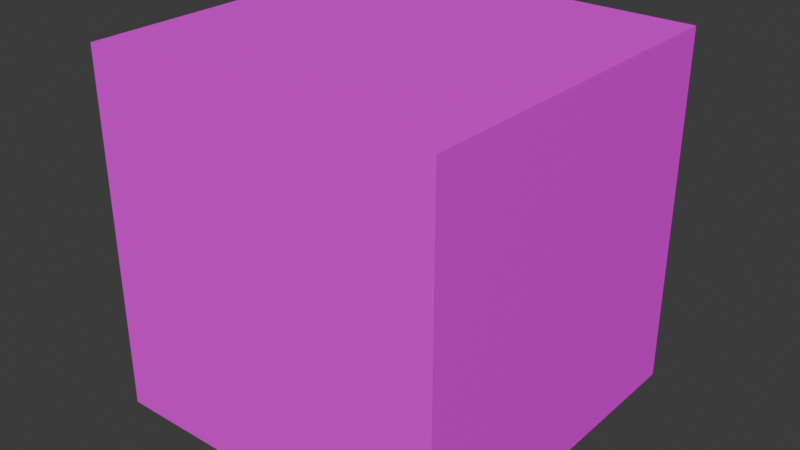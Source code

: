 # Source: spruce_1.blend  (saved by Blender 4.5.91; exported with 4.5.12 LTS)
import bpy
from mathutils import Matrix  # noqa: F401  (used for matrix-valued properties, if any)

bpy.ops.wm.read_factory_settings(use_empty=True)
scene = bpy.context.scene
scene.name = 'Scene'

# ---- collections
col_collection = bpy.data.collections.new('Collection'); scene.collection.children.link(col_collection)

# ---- images (referenced by path relative to the original .blend; pixels are not part of the script)
import os
ASSET_DIR = os.environ.get("B2B_ASSET_DIR", "")  # directory of the original .blend (textures are referenced by path, not embedded)
HERE = os.path.dirname(os.path.abspath(__file__))  # packed textures are extracted next to this script under _unpacked/

def load_image(name, relpath, width, height, colorspace="sRGB"):
    """Load a texture the original file referenced (path relative to the .blend, or extracted next to this script)."""
    p = next((c for c in (os.path.join(HERE, relpath), os.path.join(ASSET_DIR, relpath)) if relpath and os.path.exists(c)), "")
    if p:
        img = bpy.data.images.load(p, check_existing=True)
        img.name = name
    else:  # same state as the original file: an image datablock whose file is absent (Cycles renders it pink)
        img = bpy.data.images.new(name, width, height)
        img.source = "FILE"
        img.filepath = "//" + (relpath or name)
    img.colorspace_settings.name = colorspace
    return img
img_spruce = load_image('spruce', 'spruce64x64.png', 1024, 1024, 'sRGB')

# ---- materials (node trees are filled in below, after node groups)
mat_material_001 = bpy.data.materials.new('Material.001')

# ---- material node trees
mat_material_001.use_nodes = True; mat_material_001.node_tree.nodes.clear()
_N = mat_material_001.node_tree.nodes; _L = mat_material_001.node_tree.links
n0 = _N.new('ShaderNodeBsdfPrincipled'); n0.name = 'Principled BSDF'; n0.location = (-200, 100)
n1 = _N.new('ShaderNodeOutputMaterial'); n1.name = 'Material Output'; n1.location = (200, 100)
n2 = _N.new('ShaderNodeTexImage'); n2.name = 'Image Texture'; n2.location = (-490, 80)
n2.image = img_spruce
_L.new(n0.outputs[0], n1.inputs[0])
_L.new(n2.outputs[0], n0.inputs[0])
n1.is_active_output = True

# ---- world
world_world = bpy.data.worlds.new('World'); scene.world = world_world
world_world.use_nodes = True; world_world.node_tree.nodes.clear()
_N = world_world.node_tree.nodes; _L = world_world.node_tree.links
n0 = _N.new('ShaderNodeOutputWorld'); n0.name = 'World Output'; n0.location = (200, 100)
n1 = _N.new('ShaderNodeBackground'); n1.name = 'Background'; n1.location = (-200, 100)
n1.inputs[0].default_value = (0.05088, 0.05088, 0.05088, 1.0)
_L.new(n1.outputs[0], n0.inputs[0])
n0.is_active_output = True
world_world.color = (0.05088, 0.05088, 0.05088)
world_world.sun_shadow_jitter_overblur = 0.0

# ---- meshes
me_cube_001 = bpy.data.meshes.new('Cube.001')
me_cube_001.from_pydata([(-1.0, -1.0, -1.0), (-1.0, -1.0, 1.0), (-1.0, 1.0, -1.0), (-1.0, 1.0, 1.0), (1.0, -1.0, -1.0), (1.0, -1.0, 1.0), (1.0, 1.0, -1.0), (1.0, 1.0, 1.0)], [], [(0, 1, 3, 2), (2, 3, 7, 6), (6, 7, 5, 4), (4, 5, 1, 0), (2, 6, 4, 0), (7, 3, 1, 5)])
_uv = me_cube_001.uv_layers.new(name='UVMap')
_uv.uv.foreach_set('vector', [0.0, 0.0, 0.0, 1.0, 1.0, 1.0, 1.0, 0.0, 0.0, 0.0, 0.0, 1.0, 1.0, 1.0, 1.0, 0.0, 1.0, 0.0, 1.0, 1.0, 0.0, 1.0, 0.0, 0.0, 1.0, 0.0, 1.0, 1.0, 0.0, 1.0, 0.0, 0.0, 0.0, 1.0, 1.0, 1.0, 1.0, 0.0, 0.0, 0.0, 1.0, 1.0, 0.0, 1.0, 0.0, 0.0, 1.0, 0.0])
me_cube_001.materials.append(mat_material_001)
me_cube_001.update()

# ---- objects
ob_cube = bpy.data.objects.new('Cube', me_cube_001)

# ---- transforms, parenting, visibility, modifiers, constraints
ob_cube.location = (0.8823, 0.3115, -0.05503)

# ---- collection membership
col_collection.objects.link(ob_cube)

# ---- scene / render settings (as saved in the file)
scene.frame_start = 1; scene.frame_end = 250; scene.frame_set(1)
scene.render.engine = 'BLENDER_EEVEE_NEXT'
bpy.context.view_layer.update()

# ---- added for rendering (the .blend has no active camera and no usable light): camera, sun
cam_auto = bpy.data.cameras.new('AutoCamera')
cam_auto.lens = 50.0
cam_auto.sensor_width = 36.0
cam_auto.clip_end = 1000.0
ob_auto_camera = bpy.data.objects.new('AutoCamera', cam_auto)
scene.collection.objects.link(ob_auto_camera)
ob_auto_camera.location = (4.08733, -3.53454, 2.50903)
ob_auto_camera.rotation_euler = (1.09748, -7.21219e-08, 0.694738)
scene.camera = ob_auto_camera
light_auto_sun = bpy.data.lights.new('AutoSun', 'SUN')
light_auto_sun.energy = 3.0
light_auto_sun.angle = 0.0523599
ob_auto_sun = bpy.data.objects.new('AutoSun', light_auto_sun)
scene.collection.objects.link(ob_auto_sun)
ob_auto_sun.rotation_euler = (0.872665, 0.174533, 0.523599)
bpy.context.view_layer.update()
